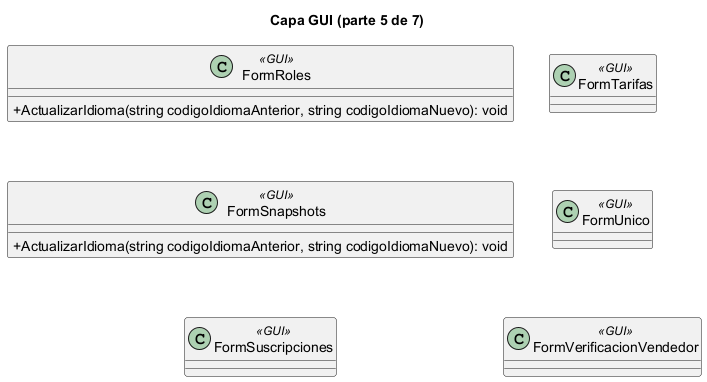

The diagram above was rendered by PlantUML. Its source (embedded in the PNG):
@startuml
skinparam classAttributeIconSize 0
skinparam linetype ortho
title Capa GUI (parte 5 de 7)
class "FormRoles" as FormRoles <<GUI>> {
  +ActualizarIdioma(string codigoIdiomaAnterior, string codigoIdiomaNuevo): void
}
class "FormSnapshots" as FormSnapshots <<GUI>> {
  +ActualizarIdioma(string codigoIdiomaAnterior, string codigoIdiomaNuevo): void
}
class "FormSuscripciones" as FormSuscripciones <<GUI>> {
}
class "FormTarifas" as FormTarifas <<GUI>> {
}
class "FormUnico" as FormUnico <<GUI>> {
}
class "FormVerificacionVendedor" as FormVerificacionVendedor <<GUI>> {
}
FormRoles -[hidden]down- FormSnapshots
FormSnapshots -[hidden]down- FormSuscripciones
FormTarifas -[hidden]down- FormUnico
FormUnico -[hidden]down- FormVerificacionVendedor
FormRoles -[hidden]right- FormTarifas
@enduml